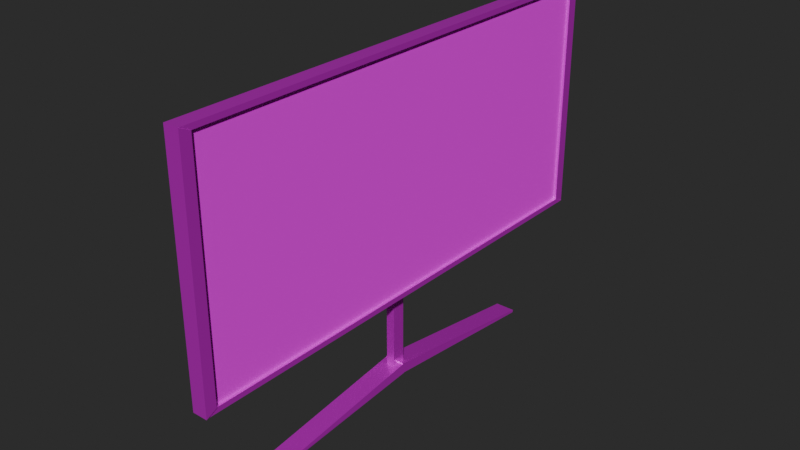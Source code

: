 # Source: monitor.blend  (saved by Blender 5.0.119; exported with 4.5.12 LTS)
import bpy
from mathutils import Matrix  # noqa: F401  (used for matrix-valued properties, if any)

bpy.ops.wm.read_factory_settings(use_empty=True)
scene = bpy.context.scene
scene.name = 'Scene'

# ---- collections
col_collection = bpy.data.collections.new('Collection'); scene.collection.children.link(col_collection)

# ---- images (referenced by path relative to the original .blend; pixels are not part of the script)
import os
ASSET_DIR = os.environ.get("B2B_ASSET_DIR", "")  # directory of the original .blend (textures are referenced by path, not embedded)
HERE = os.path.dirname(os.path.abspath(__file__))  # packed textures are extracted next to this script under _unpacked/

def load_image(name, relpath, width, height, colorspace="sRGB"):
    """Load a texture the original file referenced (path relative to the .blend, or extracted next to this script)."""
    p = next((c for c in (os.path.join(HERE, relpath), os.path.join(ASSET_DIR, relpath)) if relpath and os.path.exists(c)), "")
    if p:
        img = bpy.data.images.load(p, check_existing=True)
        img.name = name
    else:  # same state as the original file: an image datablock whose file is absent (Cycles renders it pink)
        img = bpy.data.images.new(name, width, height)
        img.source = "FILE"
        img.filepath = "//" + (relpath or name)
    img.colorspace_settings.name = colorspace
    return img
img_monitor_pantalla_png = load_image('monitor_pantalla.png', 'monitor_pantalla.png', 1024, 1024, 'sRGB')
img_s_negro_plastico_png = load_image('s_negro_plastico.png', 's_negro_plastico.png', 1024, 1024, 'sRGB')

# ---- materials (node trees are filled in below, after node groups)
mat_pantalla = bpy.data.materials.new('pantalla')
mat_pantalla.alpha_threshold = 0.0
mat_pantalla.use_backface_culling_lightprobe_volume = False
mat_pantalla.roughness = 0.5
mat_pantalla.line_color = (0.0, 0.0, 0.0, 1.0)
mat_material_001 = bpy.data.materials.new('Material.001')
mat_material_001.alpha_threshold = 0.0
mat_material_001.use_backface_culling_lightprobe_volume = False
mat_material_001.roughness = 0.5
mat_material_001.line_color = (0.0, 0.0, 0.0, 1.0)

# ---- material node trees
mat_pantalla.use_nodes = True; mat_pantalla.node_tree.nodes.clear()
_N = mat_pantalla.node_tree.nodes; _L = mat_pantalla.node_tree.links
n0 = _N.new('ShaderNodeOutputMaterial'); n0.name = 'Material Output'; n0.location = (200, 100)
n1 = _N.new('ShaderNodeTexImage'); n1.name = 'Imagen'; n1.location = (-490, 75)
n1.image = img_monitor_pantalla_png
n2 = _N.new('ShaderNodeBsdfPrincipled'); n2.name = 'BSDF Principista'; n2.location = (-162, 96)
n2.inputs[3].default_value = 1.0
_L.new(n2.outputs[0], n0.inputs[0])
_L.new(n1.outputs[0], n2.inputs[0])
n0.is_active_output = True
mat_material_001.use_nodes = True; mat_material_001.node_tree.nodes.clear()
_N = mat_material_001.node_tree.nodes; _L = mat_material_001.node_tree.links
n0 = _N.new('ShaderNodeOutputMaterial'); n0.name = 'Material Output'; n0.location = (200, 100)
n1 = _N.new('ShaderNodeBsdfPrincipled'); n1.name = 'Principled BSDF'; n1.location = (-200, 100)
n1.inputs[1].default_value = 0.5782
n1.inputs[2].default_value = 0.2855
n2 = _N.new('ShaderNodeTexImage'); n2.name = 'Imagen'; n2.location = (-490, 75)
n2.image = img_s_negro_plastico_png
_L.new(n1.outputs[0], n0.inputs[0])
_L.new(n2.outputs[0], n1.inputs[0])
n0.is_active_output = True

# ---- world
world_world = bpy.data.worlds.new('World'); scene.world = world_world
world_world.use_nodes = True; world_world.node_tree.nodes.clear()
_N = world_world.node_tree.nodes; _L = world_world.node_tree.links
n0 = _N.new('ShaderNodeOutputWorld'); n0.name = 'World Output'; n0.location = (200, 100)
n1 = _N.new('ShaderNodeBackground'); n1.name = 'Background'; n1.location = (-200, 100)
n1.inputs[0].default_value = (0.03228, 0.03228, 0.03228, 1.0)
_L.new(n1.outputs[0], n0.inputs[0])
n0.is_active_output = True
world_world.color = (0.05088, 0.05088, 0.05088)
world_world.sun_shadow_jitter_overblur = 0.0

# ---- meshes
me_cube = bpy.data.meshes.new('Cube')
me_cube.from_pydata([(0.09451, 3.695, 1.903), (0.09451, 3.695, -1.63), (0.09451, -3.681, 1.903), (0.09451, -3.681, -1.63), (-0.08286, 3.862, 1.983), (-0.08286, 3.862, -1.71), (-0.08286, -3.849, 1.983), (-0.08286, -3.849, -1.71), (0.09451, 3.862, 1.983), (0.09451, 3.862, -1.71), (0.09451, -3.849, 1.983), (0.09451, -3.849, -1.71), (0.1049, -3.849, 1.983), (0.1049, -3.849, -1.71), (0.1049, -3.681, 1.903), (0.1049, -3.681, -1.63), (0.1535, -3.849, 1.983), (0.1535, -3.849, -1.71), (0.1535, -3.681, 1.903), (0.1535, -3.681, -1.63), (0.1336, 3.862, 1.983), (0.1336, -3.849, 1.983), (0.1336, 3.695, 1.903), (0.1336, -3.681, 1.903), (0.148, 3.862, 1.983), (0.148, -3.849, 1.983), (0.148, 3.695, 1.903), (0.148, -3.681, 1.903), (0.1371, 3.862, 1.983), (0.1371, 3.862, -1.71), (0.1371, 3.695, 1.903), (0.1371, 3.695, -1.63), (0.1413, -3.849, -1.71), (0.1413, 3.862, -1.71), (0.1413, -3.681, -1.63), (0.1413, 3.695, -1.63), (-0.08286, -0.1543, -1.71), (0.09451, -0.1543, 1.983), (-0.08286, -0.1543, 1.983), (0.09451, -0.1543, -1.71), (0.09451, -0.1473, 1.903), (0.09451, -0.1473, -1.63), (0.1336, -0.1543, 1.983), (0.1336, -0.1473, 1.903), (0.148, -0.1543, 1.983), (0.148, -0.1473, 1.903), (0.1413, -0.1543, -1.71), (0.1413, -0.1473, -1.63), (-0.08286, 0.05247, 1.983), (0.09451, 0.05247, -1.71), (0.09451, 0.05049, -1.63), (0.1413, 0.05247, -1.71), (0.1413, 0.05049, -1.63), (-0.08286, 0.05247, -1.71), (0.09451, 0.05247, 1.983), (0.09451, 0.05049, 1.903), (0.1336, 0.05247, 1.983), (0.1336, 0.05049, 1.903), (0.148, 0.05247, 1.983), (0.148, 0.05049, 1.903), (0.09451, 3.862, 0.2389), (-0.08286, -3.849, 0.2389), (0.09451, -3.849, 0.2389), (-0.08286, 3.862, 0.2389), (0.09451, 3.695, 0.2345), (0.09451, -3.681, 0.2345), (0.1049, -3.849, 0.2389), (0.1049, -3.681, 0.2345), (0.1535, -3.849, 0.2389), (0.1535, -3.681, 0.2345), (0.1371, 3.862, 0.2389), (0.1371, 3.695, 0.2345), (0.09451, -0.1473, 0.2345), (-0.08286, -0.1543, 0.2389), (0.09451, 0.05049, 0.2345), (-0.08286, 0.05247, 0.2389), (0.09451, 3.862, 0.06385), (0.09451, -3.849, 0.06385), (-0.08286, 3.862, 0.06385), (0.09451, 3.695, 0.06696), (0.09451, -3.681, 0.06696), (0.1049, -3.849, 0.06385), (0.1049, -3.681, 0.06696), (0.1535, -3.849, 0.06385), (0.1535, -3.681, 0.06696), (0.1371, 3.862, 0.06385), (0.1371, 3.695, 0.06696), (0.09451, -0.1473, 0.06696), (-0.08286, -0.1543, 0.06385), (0.09451, 0.05049, 0.06696), (-0.08286, 0.05247, 0.06385), (-0.08286, -3.849, 0.06385), (-0.08286, -0.1543, 0.2389), (-0.08286, 0.05247, 0.2389), (-0.08286, -0.1543, 0.06385), (-0.08286, 0.05247, 0.06385), (-0.2177, -0.1543, 0.2389), (-0.2177, 0.05247, 0.2389), (-0.2177, -0.1543, 0.06385), (-0.2177, 0.05247, 0.06385), (-0.08286, -0.1543, -1.828), (-0.08286, 0.05247, -1.828), (-0.2177, -0.1543, -1.828), (-0.2177, 0.05247, -1.828), (-0.08286, -0.1543, -2.457), (-0.08286, 0.05247, -2.457), (-0.2177, -0.1543, -2.457), (-0.2177, 0.05247, -2.457), (-0.08286, -0.1543, -3.076), (-0.08286, 0.05247, -3.076), (-0.2177, -0.1543, -3.076), (-0.2177, 0.05247, -3.076), (-0.3218, -0.04855, -3.13), (-0.3218, -0.04855, -2.964), (-0.3218, 2.803, -3.43), (-0.3199, 2.813, -3.389), (-0.002896, -0.04855, -3.13), (-0.002896, -0.04855, -2.964), (-0.002896, 2.803, -3.43), (-0.0009634, 2.813, -3.389), (0.09451, 3.664, 1.968), (0.09451, -3.712, 1.839), (0.09451, -3.65, -1.695), (0.09451, -3.88, 1.915), (0.09451, -3.816, -1.777), (0.1049, -3.88, 1.915), (0.1049, -3.816, -1.777), (0.1049, -3.712, 1.839), (0.1049, -3.65, -1.695), (0.1535, -3.816, -1.777), (0.1535, -3.65, -1.695), (0.1336, 3.664, 1.968), (0.1413, -3.816, -1.777), (0.1336, -0.1781, 1.9), (0.148, -0.1781, 1.9), (0.1336, 0.02025, 1.983), (0.1336, 0.01964, 1.904), (0.148, 0.02025, 1.983), (0.148, 0.01964, 1.904), (-0.08286, -0.1561, 0.2361), (-0.08286, 0.05068, 0.2397), (-0.08286, -0.153, 0.06105), (-0.08286, 0.05373, 0.06466), (-0.08286, -0.1561, 0.2361), (-0.08286, 0.05068, 0.2397), (-0.08286, -0.153, 0.06105), (-0.08286, 0.05373, 0.06466), (-0.002482, -0.01511, -3.137), (-0.002467, -0.01221, -2.971), (-0.01779, -2.872, -3.387), (-0.01537, -2.875, -3.361), (-0.3214, -0.0134, -3.137), (-0.3214, -0.0105, -2.971), (-0.3367, -2.87, -3.387), (-0.3343, -2.873, -3.361)], [(124, 126), (125, 123), (121, 127), (128, 122), (128, 130), (129, 126), (131, 120), (132, 124), (133, 134), (135, 137), (136, 138), (144, 140), (139, 143), (141, 145), (146, 142)], [(37, 38, 6, 10), (62, 10, 6, 61), (93, 48, 4, 63), (36, 39, 11, 7), (72, 40, 2, 65), (63, 4, 8, 60), (60, 8, 28, 70), (77, 11, 13, 81), (37, 10, 21, 42), (41, 3, 34, 47), (13, 15, 19, 17), (65, 2, 14, 67), (11, 3, 15, 13), (2, 10, 12, 14), (69, 18, 16, 68), (81, 13, 17, 83), (14, 12, 16, 18), (67, 14, 18, 69), (57, 22, 26, 59), (0, 8, 20, 22), (55, 0, 22, 57), (10, 2, 23, 21), (59, 26, 24, 58), (22, 20, 24, 26), (42, 21, 25, 44), (21, 23, 27, 25), (86, 31, 29, 85), (8, 0, 30, 28), (79, 1, 31, 86), (1, 9, 29, 31), (47, 34, 32, 46), (49, 9, 33, 51), (3, 11, 32, 34), (9, 1, 35, 33), (11, 39, 46, 32), (52, 47, 46, 51), (56, 42, 44, 58), (27, 45, 44, 25), (2, 40, 43, 23), (23, 43, 45, 27), (50, 41, 47, 52), (54, 37, 42, 56), (74, 55, 40, 72), (53, 49, 39, 36), (61, 6, 38, 92), (54, 48, 38, 37), (8, 4, 48, 54), (5, 9, 49, 53), (64, 0, 55, 74), (8, 54, 56, 20), (1, 50, 52, 35), (20, 56, 58, 24), (35, 52, 51, 33), (39, 49, 51, 46), (45, 59, 58, 44), (40, 55, 57, 43), (43, 57, 59, 45), (92, 38, 48, 93), (75, 90, 99, 97), (79, 64, 74, 89), (91, 61, 92, 94), (89, 74, 72, 87), (0, 64, 71, 30), (30, 71, 70, 28), (82, 67, 69, 84), (12, 66, 68, 16), (84, 69, 68, 83), (80, 65, 67, 82), (10, 62, 66, 12), (76, 60, 70, 85), (78, 63, 60, 76), (87, 72, 65, 80), (95, 93, 63, 78), (77, 62, 61, 91), (11, 77, 91, 7), (53, 95, 78, 5), (41, 87, 80, 3), (5, 78, 76, 9), (9, 76, 85, 29), (3, 80, 82, 15), (19, 84, 83, 17), (15, 82, 84, 19), (50, 89, 87, 41), (7, 91, 94, 36), (1, 79, 89, 50), (36, 94, 95, 53), (64, 79, 86, 71), (71, 86, 85, 70), (66, 81, 83, 68), (62, 77, 81, 66), (75, 73, 92, 93), (73, 88, 94, 92), (90, 75, 93, 95), (88, 90, 95, 94), (98, 96, 97, 99), (73, 75, 97, 96), (98, 99, 103, 102), (88, 73, 96, 98), (103, 101, 105, 107), (90, 88, 100, 101), (99, 90, 101, 103), (88, 98, 102, 100), (107, 105, 109, 111), (101, 100, 104, 105), (100, 102, 106, 104), (102, 103, 107, 106), (109, 108, 110, 111), (105, 104, 108, 109), (104, 106, 110, 108), (106, 107, 111, 110), (112, 113, 115, 114), (114, 115, 119, 118), (118, 119, 117, 116), (116, 117, 113, 112), (114, 118, 116, 112), (119, 115, 113, 117), (147, 148, 150, 149), (149, 150, 154, 153), (153, 154, 152, 151), (151, 152, 148, 147), (149, 153, 151, 147), (154, 150, 148, 152)])
me_cube.polygons.foreach_set('material_index', [1, 1, 1, 1, 0, 1, 1, 1, 1, 1, 1, 1, 1, 1, 1, 1, 1, 1, 1, 1, 1, 1, 1, 1, 1, 1, 1, 1, 1, 1, 1, 1, 1, 1, 1, 1, 1, 1, 1, 1, 1, 1, 0, 1, 1, 1, 1, 1, 0, 1, 1, 1, 1, 1, 1, 1, 1, 1, 1, 0, 1, 0, 1, 1, 1, 1, 1, 1, 1, 1, 1, 0, 1, 1, 1, 1, 0, 1, 1, 1, 1, 1, 0, 1, 0, 1, 1, 1, 1, 1, 1, 1, 1, 1, 1, 1, 1, 1, 1, 1, 1, 1, 1, 1, 1, 1, 1, 1, 1, 1, 1, 1, 1, 1, 1, 1, 1, 1, 1, 1, 1, 1])
_uv = me_cube.uv_layers.new(name='UVMap')
_uv.uv.foreach_set('vector', [0.625, 0.6302, 0.875, 0.6302, 0.875, 0.75, 0.625, 0.75, 0.5069, 0.75, 0.625, 0.75, 0.625, 1.0, 0.5069, 1.0, 0.5069, 0.1265, 0.625, 0.1265, 0.625, 0.25, 0.5069, 0.25, 0.125, 0.6302, 0.375, 0.6302, 0.375, 0.75, 0.125, 0.75, 0.4741, -0.4769, 0.4762, -0.002899, 0.006251, -0.003149, 0.004188, -0.4771, 0.5069, 0.25, 0.625, 0.25, 0.625, 0.5, 0.5069, 0.5, 0.5069, 0.5, 0.625, 0.5, 0.625, 0.5, 0.5069, 0.5, 0.4951, 0.75, 0.375, 0.75, 0.375, 0.75, 0.4951, 0.75, 0.625, 0.6302, 0.625, 0.75, 0.625, 0.75, 0.625, 0.6302, 0.3804, 0.63, 0.3804, 0.7446, 0.3804, 0.7446, 0.3804, 0.63, 0.375, 0.75, 0.3804, 0.7446, 0.3804, 0.7446, 0.375, 0.75, 0.5066, 0.7446, 0.6196, 0.7446, 0.6196, 0.7446, 0.5066, 0.7446, 0.375, 0.75, 0.3804, 0.7446, 0.3804, 0.7446, 0.375, 0.75, 0.6196, 0.7446, 0.625, 0.75, 0.625, 0.75, 0.6196, 0.7446, 0.5066, 0.7446, 0.6196, 0.7446, 0.625, 0.75, 0.5069, 0.75, 0.4951, 0.75, 0.375, 0.75, 0.375, 0.75, 0.4951, 0.75, 0.6196, 0.7446, 0.625, 0.75, 0.625, 0.75, 0.6196, 0.7446, 0.5066, 0.7446, 0.6196, 0.7446, 0.6196, 0.7446, 0.5066, 0.7446, 0.6196, 0.6236, 0.6196, 0.5054, 0.6196, 0.5054, 0.6196, 0.6236, 0.6196, 0.5054, 0.625, 0.5, 0.625, 0.5, 0.6196, 0.5054, 0.6196, 0.6236, 0.6196, 0.5054, 0.6196, 0.5054, 0.6196, 0.6236, 0.625, 0.75, 0.6196, 0.7446, 0.6196, 0.7446, 0.625, 0.75, 0.6196, 0.6236, 0.6196, 0.5054, 0.625, 0.5, 0.625, 0.6235, 0.6196, 0.5054, 0.625, 0.5, 0.625, 0.5, 0.6196, 0.5054, 0.625, 0.6302, 0.625, 0.75, 0.625, 0.75, 0.625, 0.6302, 0.625, 0.75, 0.6196, 0.7446, 0.6196, 0.7446, 0.625, 0.75, 0.4953, 0.5054, 0.3804, 0.5054, 0.375, 0.5, 0.4951, 0.5, 0.625, 0.5, 0.6196, 0.5054, 0.6196, 0.5054, 0.625, 0.5, 0.4953, 0.5054, 0.3804, 0.5054, 0.3804, 0.5054, 0.4953, 0.5054, 0.3804, 0.5054, 0.375, 0.5, 0.375, 0.5, 0.3804, 0.5054, 0.3804, 0.63, 0.3804, 0.7446, 0.375, 0.75, 0.375, 0.6302, 0.375, 0.6235, 0.375, 0.5, 0.375, 0.5, 0.375, 0.6235, 0.3804, 0.7446, 0.375, 0.75, 0.375, 0.75, 0.3804, 0.7446, 0.375, 0.5, 0.3804, 0.5054, 0.3804, 0.5054, 0.375, 0.5, 0.375, 0.75, 0.375, 0.6302, 0.375, 0.6302, 0.375, 0.75, 0.3804, 0.6236, 0.3804, 0.63, 0.375, 0.6302, 0.375, 0.6235, 0.625, 0.6235, 0.625, 0.6302, 0.625, 0.6302, 0.625, 0.6235, 0.6196, 0.7446, 0.6196, 0.63, 0.625, 0.6302, 0.625, 0.75, 0.6196, 0.7446, 0.6196, 0.63, 0.6196, 0.63, 0.6196, 0.7446, 0.6196, 0.7446, 0.6196, 0.63, 0.6196, 0.63, 0.6196, 0.7446, 0.3804, 0.6236, 0.3804, 0.63, 0.3804, 0.63, 0.3804, 0.6236, 0.625, 0.6235, 0.625, 0.6302, 0.625, 0.6302, 0.625, 0.6235, 0.5004, -0.4769, 0.5025, -0.002885, 0.4762, -0.002899, 0.4741, -0.4769, 0.125, 0.6235, 0.375, 0.6235, 0.375, 0.6302, 0.125, 0.6302, 0.5069, 0.0, 0.625, 0.0, 0.625, 0.1198, 0.5069, 0.1198, 0.625, 0.6235, 0.875, 0.6235, 0.875, 0.6302, 0.625, 0.6302, 0.625, 0.5, 0.875, 0.5, 0.875, 0.6235, 0.625, 0.6235, 0.125, 0.5, 0.375, 0.5, 0.375, 0.6235, 0.125, 0.6235, 0.9851, -0.4766, 0.9871, -0.002628, 0.5025, -0.002885, 0.5004, -0.4769, 0.625, 0.5, 0.625, 0.6235, 0.625, 0.6235, 0.625, 0.5, 0.3804, 0.5054, 0.3804, 0.6236, 0.3804, 0.6236, 0.3804, 0.5054, 0.625, 0.5, 0.625, 0.6235, 0.625, 0.6235, 0.625, 0.5, 0.3804, 0.5054, 0.3804, 0.6236, 0.375, 0.6235, 0.375, 0.5, 0.375, 0.6302, 0.375, 0.6235, 0.375, 0.6235, 0.375, 0.6302, 0.6196, 0.63, 0.6196, 0.6236, 0.625, 0.6235, 0.625, 0.6302, 0.6196, 0.63, 0.6196, 0.6236, 0.6196, 0.6236, 0.6196, 0.63, 0.6196, 0.63, 0.6196, 0.6236, 0.6196, 0.6236, 0.6196, 0.63, 0.5069, 0.1198, 0.625, 0.1198, 0.625, 0.1265, 0.5069, 0.1265, 0.5069, 0.1265, 0.4951, 0.1265, 0.4951, 0.1265, 0.5069, 0.1265, 0.9848, -0.5242, 0.9851, -0.4766, 0.5004, -0.4769, 0.5002, -0.5245, 0.4951, 0.0, 0.5069, 0.0, 0.5069, 0.1198, 0.4951, 0.1198, 0.5002, -0.5245, 0.5004, -0.4769, 0.4741, -0.4769, 0.4739, -0.5245, 0.6196, 0.5054, 0.5066, 0.5054, 0.5066, 0.5054, 0.6196, 0.5054, 0.6196, 0.5054, 0.5066, 0.5054, 0.5069, 0.5, 0.625, 0.5, 0.4953, 0.7446, 0.5066, 0.7446, 0.5066, 0.7446, 0.4953, 0.7446, 0.625, 0.75, 0.5069, 0.75, 0.5069, 0.75, 0.625, 0.75, 0.4953, 0.7446, 0.5066, 0.7446, 0.5069, 0.75, 0.4951, 0.75, 0.4953, 0.7446, 0.5066, 0.7446, 0.5066, 0.7446, 0.4953, 0.7446, 0.625, 0.75, 0.5069, 0.75, 0.5069, 0.75, 0.625, 0.75, 0.4951, 0.5, 0.5069, 0.5, 0.5069, 0.5, 0.4951, 0.5, 0.4951, 0.25, 0.5069, 0.25, 0.5069, 0.5, 0.4951, 0.5, 0.4739, -0.5245, 0.4741, -0.4769, 0.004188, -0.4771, 0.003981, -0.5247, 0.4951, 0.1265, 0.5069, 0.1265, 0.5069, 0.25, 0.4951, 0.25, 0.4951, 0.75, 0.5069, 0.75, 0.5069, 1.0, 0.4951, 1.0, 0.375, 0.75, 0.4951, 0.75, 0.4951, 1.0, 0.375, 1.0, 0.375, 0.1265, 0.4951, 0.1265, 0.4951, 0.25, 0.375, 0.25, 0.4718, -1.007, 0.4739, -0.5245, 0.003981, -0.5247, 0.001883, -1.007, 0.375, 0.25, 0.4951, 0.25, 0.4951, 0.5, 0.375, 0.5, 0.375, 0.5, 0.4951, 0.5, 0.4951, 0.5, 0.375, 0.5, 0.3804, 0.7446, 0.4953, 0.7446, 0.4953, 0.7446, 0.3804, 0.7446, 0.3804, 0.7446, 0.4953, 0.7446, 0.4951, 0.75, 0.375, 0.75, 0.3804, 0.7446, 0.4953, 0.7446, 0.4953, 0.7446, 0.3804, 0.7446, 0.4981, -1.007, 0.5002, -0.5245, 0.4739, -0.5245, 0.4718, -1.007, 0.375, 0.0, 0.4951, 0.0, 0.4951, 0.1198, 0.375, 0.1198, 0.9827, -1.006, 0.9848, -0.5242, 0.5002, -0.5245, 0.4981, -1.007, 0.375, 0.1198, 0.4951, 0.1198, 0.4951, 0.1265, 0.375, 0.1265, 0.5066, 0.5054, 0.4953, 0.5054, 0.4953, 0.5054, 0.5066, 0.5054, 0.5066, 0.5054, 0.4953, 0.5054, 0.4951, 0.5, 0.5069, 0.5, 0.5069, 0.75, 0.4951, 0.75, 0.4951, 0.75, 0.5069, 0.75, 0.5069, 0.75, 0.4951, 0.75, 0.4951, 0.75, 0.5069, 0.75, 0.5069, 0.1265, 0.5069, 0.1198, 0.5069, 0.1198, 0.5069, 0.1265, 0.5069, 0.1198, 0.4951, 0.1198, 0.4951, 0.1198, 0.5069, 0.1198, 0.4951, 0.1265, 0.5069, 0.1265, 0.5069, 0.1265, 0.4951, 0.1265, 0.4951, 0.1198, 0.4951, 0.1265, 0.4951, 0.1265, 0.4951, 0.1198, 0.4951, 0.1198, 0.5069, 0.1198, 0.5069, 0.1265, 0.4951, 0.1265, 0.5069, 0.1198, 0.5069, 0.1265, 0.5069, 0.1265, 0.5069, 0.1198, 0.4951, 0.1198, 0.4951, 0.1265, 0.4951, 0.1265, 0.4951, 0.1198, 0.4951, 0.1198, 0.5069, 0.1198, 0.5069, 0.1198, 0.4951, 0.1198, 0.4951, 0.1265, 0.4951, 0.1265, 0.4951, 0.1265, 0.4951, 0.1265, 0.4951, 0.1265, 0.4951, 0.1198, 0.4951, 0.1198, 0.4951, 0.1265, 0.4951, 0.1265, 0.4951, 0.1265, 0.4951, 0.1265, 0.4951, 0.1265, 0.4951, 0.1198, 0.4951, 0.1198, 0.4951, 0.1198, 0.4951, 0.1198, 0.4951, 0.1265, 0.4951, 0.1265, 0.4951, 0.1265, 0.4951, 0.1265, 0.4951, 0.1265, 0.4951, 0.1198, 0.4951, 0.1198, 0.4951, 0.1265, 0.4951, 0.1198, 0.4951, 0.1198, 0.4951, 0.1198, 0.4951, 0.1198, 0.4951, 0.1198, 0.4951, 0.1265, 0.4951, 0.1265, 0.4951, 0.1198, 0.4951, 0.1265, 0.4951, 0.1198, 0.4951, 0.1198, 0.4951, 0.1265, 0.4951, 0.1265, 0.4951, 0.1198, 0.4951, 0.1198, 0.4951, 0.1265, 0.4951, 0.1198, 0.4951, 0.1198, 0.4951, 0.1198, 0.4951, 0.1198, 0.4951, 0.1198, 0.4951, 0.1265, 0.4951, 0.1265, 0.4951, 0.1198, 0.375, 0.0, 0.625, 0.0, 0.625, 0.25, 0.375, 0.25, 0.375, 0.25, 0.625, 0.25, 0.625, 0.5, 0.375, 0.5, 0.375, 0.5, 0.625, 0.5, 0.625, 0.75, 0.375, 0.75, 0.375, 0.75, 0.625, 0.75, 0.625, 1.0, 0.375, 1.0, 0.125, 0.5, 0.375, 0.5, 0.375, 0.75, 0.125, 0.75, 0.625, 0.5, 0.875, 0.5, 0.875, 0.75, 0.625, 0.75, 0.375, 0.0, 0.625, 0.0, 0.625, 0.25, 0.375, 0.25, 0.375, 0.25, 0.625, 0.25, 0.625, 0.5, 0.375, 0.5, 0.375, 0.5, 0.625, 0.5, 0.625, 0.75, 0.375, 0.75, 0.375, 0.75, 0.625, 0.75, 0.625, 1.0, 0.375, 1.0, 0.125, 0.5, 0.375, 0.5, 0.375, 0.75, 0.125, 0.75, 0.625, 0.5, 0.875, 0.5, 0.875, 0.75, 0.625, 0.75])
me_cube.materials.append(mat_pantalla)
me_cube.materials.append(mat_material_001)
me_cube.use_mirror_vertex_groups = False
me_cube.update()

# ---- objects
ob_cube = bpy.data.objects.new('Cube', me_cube)

# ---- transforms, parenting, visibility, modifiers, constraints
ob_cube.location = (0.07985, 0.0196, 3.446)
ob_cube.lock_rotations_4d = False
ob_cube.empty_display_type = 'ARROWS'
ob_cube.lineart.crease_threshold = 0.0

# ---- collection membership
col_collection.objects.link(ob_cube)

# ---- scene / render settings (as saved in the file)
scene.frame_start = 1; scene.frame_end = 250; scene.frame_set(1)
scene.render.engine = 'BLENDER_EEVEE_NEXT'
scene.render.bake_bias = 0.0
scene.render.bake_samples = 0
scene.cycles.sampling_pattern = 'TABULATED_SOBOL'
scene.eevee.use_volume_custom_range = False
bpy.context.view_layer.update()

# ---- added for rendering (the .blend has no active camera and no usable light): camera, sun
cam_auto = bpy.data.cameras.new('AutoCamera')
cam_auto.lens = 50.0
cam_auto.sensor_width = 36.0
cam_auto.clip_end = 1000.0
ob_auto_camera = bpy.data.objects.new('AutoCamera', cam_auto)
scene.collection.objects.link(ob_auto_camera)
ob_auto_camera.location = (8.74093, -10.4927, 9.72455)
ob_auto_camera.rotation_euler = (1.09748, -7.21219e-08, 0.694738)
scene.camera = ob_auto_camera
light_auto_sun = bpy.data.lights.new('AutoSun', 'SUN')
light_auto_sun.energy = 3.0
light_auto_sun.angle = 0.0523599
ob_auto_sun = bpy.data.objects.new('AutoSun', light_auto_sun)
scene.collection.objects.link(ob_auto_sun)
ob_auto_sun.rotation_euler = (0.872665, 0.174533, 0.523599)
bpy.context.view_layer.update()
